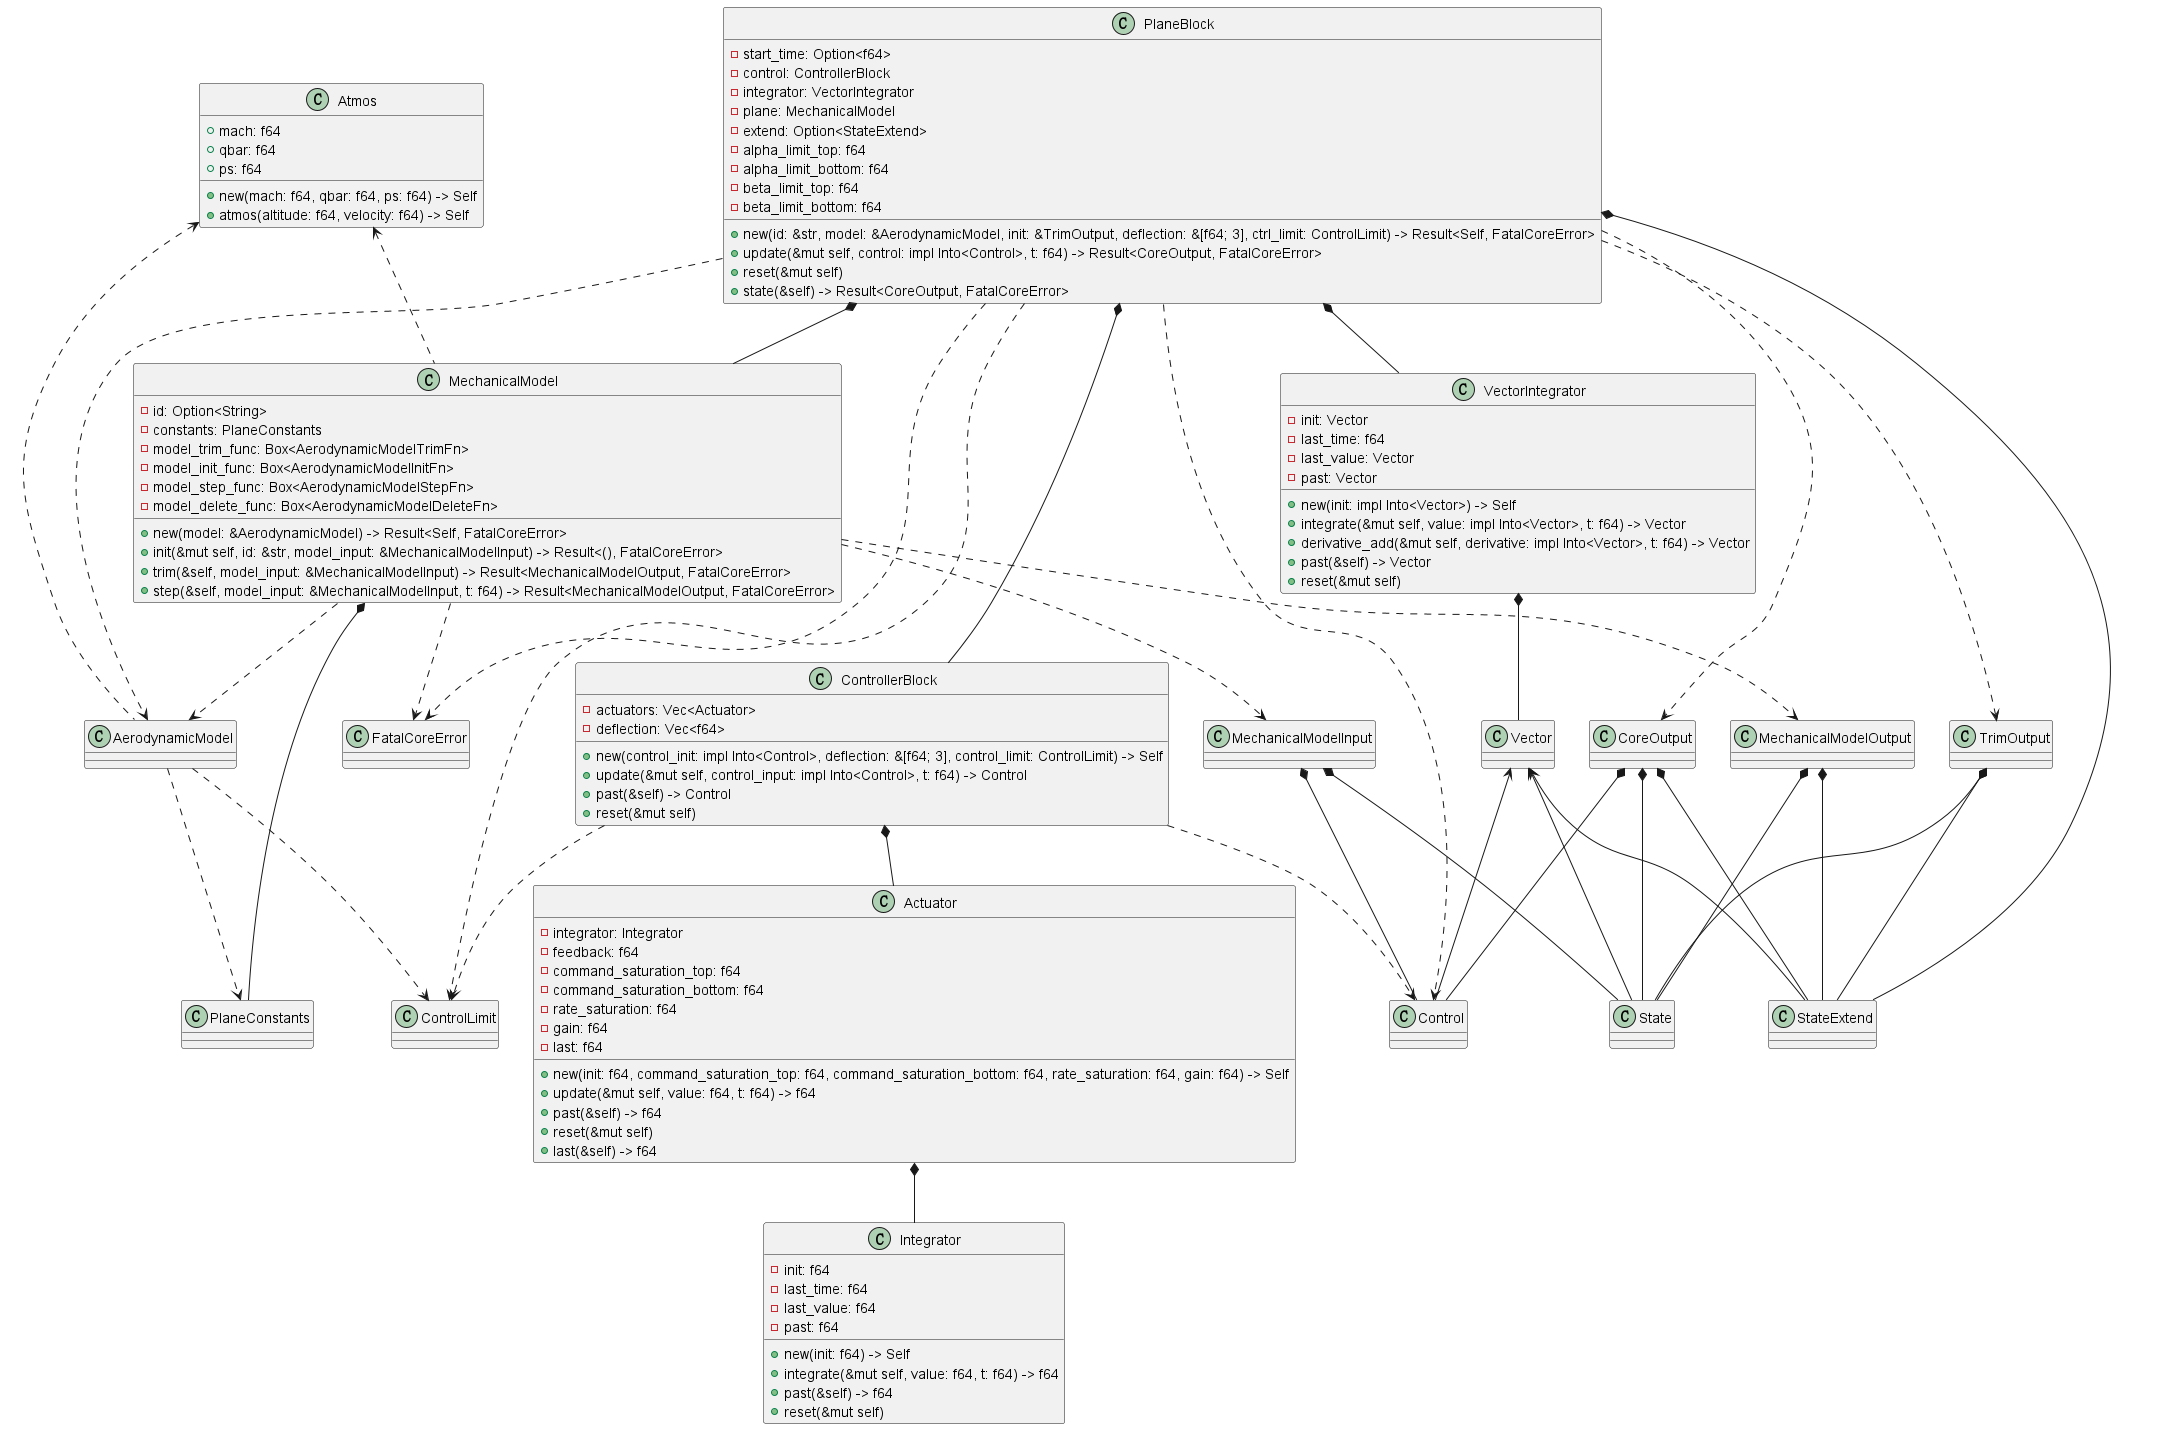

The diagram above was rendered by PlantUML. Its source (embedded in the PNG):
@startuml block

class Atmos {
    +mach: f64
    +qbar: f64
    +ps: f64
}

class Atmos {
    +new(mach: f64, qbar: f64, ps: f64) -> Self
    +atmos(altitude: f64, velocity: f64) -> Self
}

class Integrator {
    -init: f64
    -last_time: f64
    -last_value: f64
    -past: f64
}

class Integrator {
    +new(init: f64) -> Self
    +integrate(&mut self, value: f64, t: f64) -> f64
    +past(&self) -> f64
    +reset(&mut self)
}

class Vector {}

class VectorIntegrator {
    -init: Vector
    -last_time: f64
    -last_value: Vector
    -past: Vector
}

VectorIntegrator *-- Vector

class VectorIntegrator {
    +new(init: impl Into<Vector>) -> Self
    +integrate(&mut self, value: impl Into<Vector>, t: f64) -> Vector
    +derivative_add(&mut self, derivative: impl Into<Vector>, t: f64) -> Vector
    +past(&self) -> Vector
    +reset(&mut self)
}

class Actuator {
    -integrator: Integrator
    -feedback: f64
    -command_saturation_top: f64
    -command_saturation_bottom: f64
    -rate_saturation: f64
    -gain: f64
    -last: f64
}

Actuator *-- Integrator

class Actuator {
    +new(init: f64, command_saturation_top: f64, command_saturation_bottom: f64, rate_saturation: f64, gain: f64) -> Self
    +update(&mut self, value: f64, t: f64) -> f64
    +past(&self) -> f64
    +reset(&mut self)
    +last(&self) -> f64
}

class PlaneConstants {}
class FatalCoreError {}
class AerodynamicModel {}
class MechanicalModelInput {}
class MechanicalModelInput {}

class MechanicalModel {
    -id: Option<String>
    -constants: PlaneConstants
    -model_trim_func: Box<AerodynamicModelTrimFn>
    -model_init_func: Box<AerodynamicModelInitFn>
    -model_step_func: Box<AerodynamicModelStepFn>
    -model_delete_func: Box<AerodynamicModelDeleteFn>
}

MechanicalModel *-- PlaneConstants
MechanicalModel ..> FatalCoreError
MechanicalModel ..> AerodynamicModel
MechanicalModel ..> MechanicalModelInput
MechanicalModel ..> MechanicalModelOutput

class MechanicalModel {
    +new(model: &AerodynamicModel) -> Result<Self, FatalCoreError>
    +init(&mut self, id: &str, model_input: &MechanicalModelInput) -> Result<(), FatalCoreError>
    +trim(&self, model_input: &MechanicalModelInput) -> Result<MechanicalModelOutput, FatalCoreError>
    +step(&self, model_input: &MechanicalModelInput, t: f64) -> Result<MechanicalModelOutput, FatalCoreError>
}

class ControllerBlock {
    -actuators: Vec<Actuator>
    -deflection: Vec<f64>
}

class ControlLimit {}
class Control {}

ControllerBlock *-- Actuator
ControllerBlock ..> ControlLimit
ControllerBlock ..> Control

class ControllerBlock {
    +new(control_init: impl Into<Control>, deflection: &[f64; 3], control_limit: ControlLimit) -> Self
    +update(&mut self, control_input: impl Into<Control>, t: f64) -> Control
    +past(&self) -> Control
    +reset(&mut self)
}

class PlaneBlock {
    -start_time: Option<f64>
    -control: ControllerBlock
    -integrator: VectorIntegrator
    -plane: MechanicalModel
    -extend: Option<StateExtend>
    -alpha_limit_top: f64
    -alpha_limit_bottom: f64
    -beta_limit_top: f64
    -beta_limit_bottom: f64
}

class StateExtend {}

PlaneBlock *-- StateExtend
PlaneBlock *-- ControllerBlock
PlaneBlock *-- VectorIntegrator
PlaneBlock *-- MechanicalModel

class PlaneBlock {
    +new(id: &str, model: &AerodynamicModel, init: &TrimOutput, deflection: &[f64; 3], ctrl_limit: ControlLimit) -> Result<Self, FatalCoreError>
    +update(&mut self, control: impl Into<Control>, t: f64) -> Result<CoreOutput, FatalCoreError>
    +reset(&mut self)
    +state(&self) -> Result<CoreOutput, FatalCoreError>
}

class TrimOutput {}
class CoreOutput {}

PlaneBlock ..> AerodynamicModel
PlaneBlock ..> TrimOutput
PlaneBlock ..> CoreOutput
PlaneBlock ..> Control
PlaneBlock ..> ControlLimit
PlaneBlock ..> FatalCoreError

CoreOutput *-- State
CoreOutput *-- Control
CoreOutput *-- StateExtend

Atmos <.. MechanicalModel
Atmos <.. AerodynamicModel

AerodynamicModel ..> PlaneConstants
AerodynamicModel ..> ControlLimit

MechanicalModelInput *-- Control
MechanicalModelInput *-- State
MechanicalModelOutput *-- State
MechanicalModelOutput *-- StateExtend
TrimOutput *-- State
TrimOutput *-- StateExtend

Vector <-- Control
Vector <-- State
Vector <-- StateExtend

@enduml